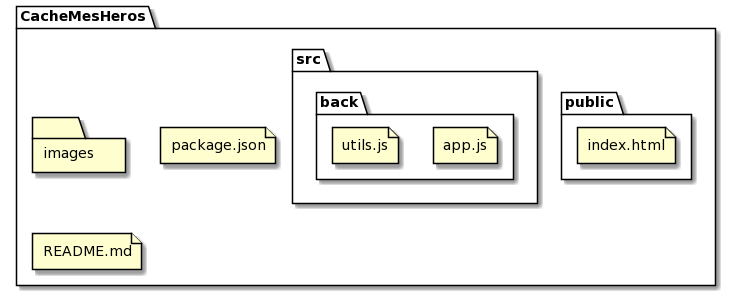

The diagram above was rendered by PlantUML. Its source (embedded in the PNG):
@startuml
folder CacheMesHeros {
folder images
folder public {
file index.html
}
folder src {
folder back {
file app.js
file utils.js
}
}
file package.json
file README.md
}
@enduml